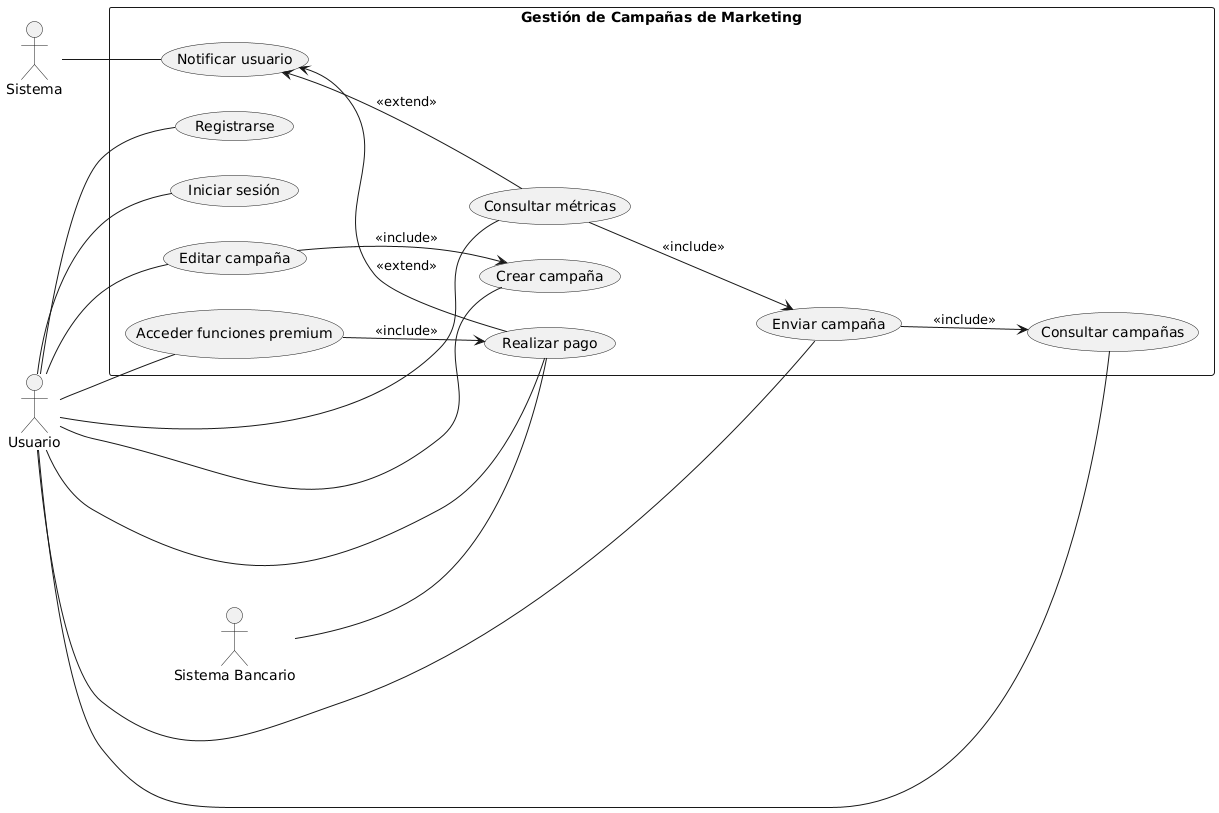

The diagram above was rendered by PlantUML. Its source (embedded in the PNG):
@startuml
left to right direction

actor "Usuario" as U
actor "Sistema" as SYS
actor "Sistema Bancario" as SB

rectangle "Gestión de Campañas de Marketing" as GCM {
  (Registrarse) as UC1
  (Iniciar sesión) as UC2
  (Crear campaña) as UC3
  (Editar campaña) as UC4
  (Consultar campañas) as UC5
  (Enviar campaña) as UC6
  (Consultar métricas) as UC7
  (Realizar pago) as UC8
  (Acceder funciones premium) as UC9
  (Notificar usuario) as UC10

  UC4 --> UC3 : <<include>>
  UC6 --> UC5 : <<include>>
  UC7 --> UC6 : <<include>>
  UC9 --> UC8 : <<include>>

  UC10 <-- UC8 : <<extend>>
  UC10 <-- UC7 : <<extend>>
}

U -- UC1
U -- UC2
U -- UC3
U -- UC4
U -- UC5
U -- UC6
U -- UC7
U -- UC8
U -- UC9

SYS -- UC10
SB -- UC8
@enduml